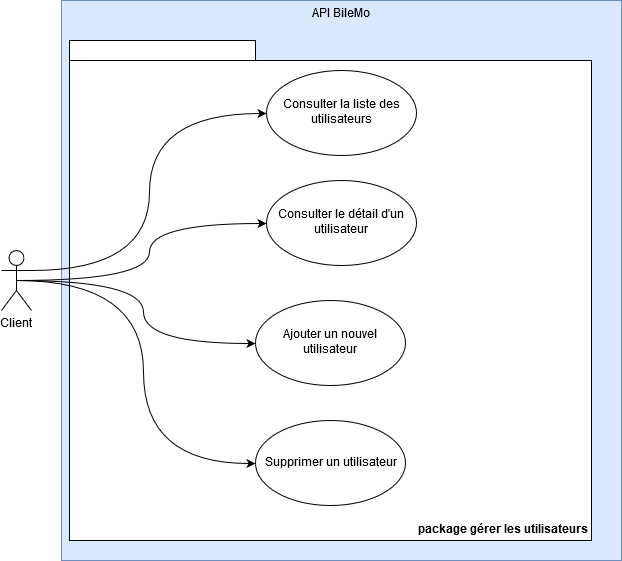

The diagram above was exported from draw.io. Its source (the exported page's mxGraphModel, read from the mxfile embedded in the PNG):
<mxGraphModel dx="1422" dy="791" grid="1" gridSize="10" guides="1" tooltips="1" connect="1" arrows="1" fold="1" page="1" pageScale="1" pageWidth="827" pageHeight="1169" math="0" shadow="0">
  <root>
    <mxCell id="0" />
    <mxCell id="1" parent="0" />
    <mxCell id="QyMunxv0BZtxeX6ClLuw-1" value="API BileMo" style="html=1;fillColor=#dae8fc;strokeColor=#6c8ebf;labelPosition=center;verticalLabelPosition=middle;align=center;verticalAlign=top;" vertex="1" parent="1">
      <mxGeometry x="120" y="240" width="560" height="560" as="geometry" />
    </mxCell>
    <mxCell id="QyMunxv0BZtxeX6ClLuw-2" value="Client" style="shape=umlActor;verticalLabelPosition=bottom;labelBackgroundColor=#ffffff;verticalAlign=top;html=1;" vertex="1" parent="1">
      <mxGeometry x="60" y="490" width="30" height="60" as="geometry" />
    </mxCell>
    <mxCell id="QyMunxv0BZtxeX6ClLuw-3" value="package gérer les utilisateurs" style="shape=folder;fontStyle=1;spacingTop=10;tabWidth=186;tabHeight=20;tabPosition=left;html=1;labelPosition=center;verticalLabelPosition=middle;align=right;verticalAlign=bottom;container=0;" vertex="1" parent="1">
      <mxGeometry x="128" y="280" width="522" height="500" as="geometry" />
    </mxCell>
    <mxCell id="QyMunxv0BZtxeX6ClLuw-4" value="Consulter le détail d'un utilisateur" style="ellipse;whiteSpace=wrap;html=1;" vertex="1" parent="1">
      <mxGeometry x="325" y="420" width="150" height="85" as="geometry" />
    </mxCell>
    <mxCell id="QyMunxv0BZtxeX6ClLuw-5" value="Consulter la liste des utilisateurs" style="ellipse;whiteSpace=wrap;html=1;" vertex="1" parent="1">
      <mxGeometry x="325" y="310" width="150" height="85" as="geometry" />
    </mxCell>
    <mxCell id="QyMunxv0BZtxeX6ClLuw-6" style="edgeStyle=orthogonalEdgeStyle;rounded=0;orthogonalLoop=1;jettySize=auto;html=1;exitX=1;exitY=0.3333333333333333;exitDx=0;exitDy=0;exitPerimeter=0;entryX=0;entryY=0.5;entryDx=0;entryDy=0;curved=1;" edge="1" parent="1" source="QyMunxv0BZtxeX6ClLuw-2" target="QyMunxv0BZtxeX6ClLuw-5">
      <mxGeometry relative="1" as="geometry" />
    </mxCell>
    <mxCell id="QyMunxv0BZtxeX6ClLuw-7" style="edgeStyle=orthogonalEdgeStyle;rounded=0;orthogonalLoop=1;jettySize=auto;html=1;exitX=0.5;exitY=0.5;exitDx=0;exitDy=0;exitPerimeter=0;entryX=0;entryY=0.5;entryDx=0;entryDy=0;curved=1;" edge="1" parent="1" source="QyMunxv0BZtxeX6ClLuw-2" target="QyMunxv0BZtxeX6ClLuw-4">
      <mxGeometry relative="1" as="geometry" />
    </mxCell>
    <mxCell id="QyMunxv0BZtxeX6ClLuw-23" value="Ajouter un nouvel utilisateur" style="ellipse;whiteSpace=wrap;html=1;" vertex="1" parent="1">
      <mxGeometry x="314" y="540" width="150" height="85" as="geometry" />
    </mxCell>
    <mxCell id="QyMunxv0BZtxeX6ClLuw-24" value="Supprimer un utilisateur" style="ellipse;whiteSpace=wrap;html=1;" vertex="1" parent="1">
      <mxGeometry x="314" y="660" width="150" height="85" as="geometry" />
    </mxCell>
    <mxCell id="QyMunxv0BZtxeX6ClLuw-25" style="edgeStyle=orthogonalEdgeStyle;curved=1;rounded=0;orthogonalLoop=1;jettySize=auto;html=1;exitX=0.5;exitY=0.5;exitDx=0;exitDy=0;exitPerimeter=0;entryX=0;entryY=0.5;entryDx=0;entryDy=0;" edge="1" parent="1" source="QyMunxv0BZtxeX6ClLuw-2" target="QyMunxv0BZtxeX6ClLuw-24">
      <mxGeometry relative="1" as="geometry" />
    </mxCell>
    <mxCell id="QyMunxv0BZtxeX6ClLuw-26" style="edgeStyle=orthogonalEdgeStyle;rounded=0;orthogonalLoop=1;jettySize=auto;html=1;exitX=0.5;exitY=0.5;exitDx=0;exitDy=0;exitPerimeter=0;entryX=0;entryY=0.5;entryDx=0;entryDy=0;curved=1;" edge="1" parent="1" source="QyMunxv0BZtxeX6ClLuw-2" target="QyMunxv0BZtxeX6ClLuw-23">
      <mxGeometry relative="1" as="geometry">
        <mxPoint x="85" y="530" as="sourcePoint" />
        <mxPoint x="335" y="473" as="targetPoint" />
      </mxGeometry>
    </mxCell>
  </root>
</mxGraphModel>